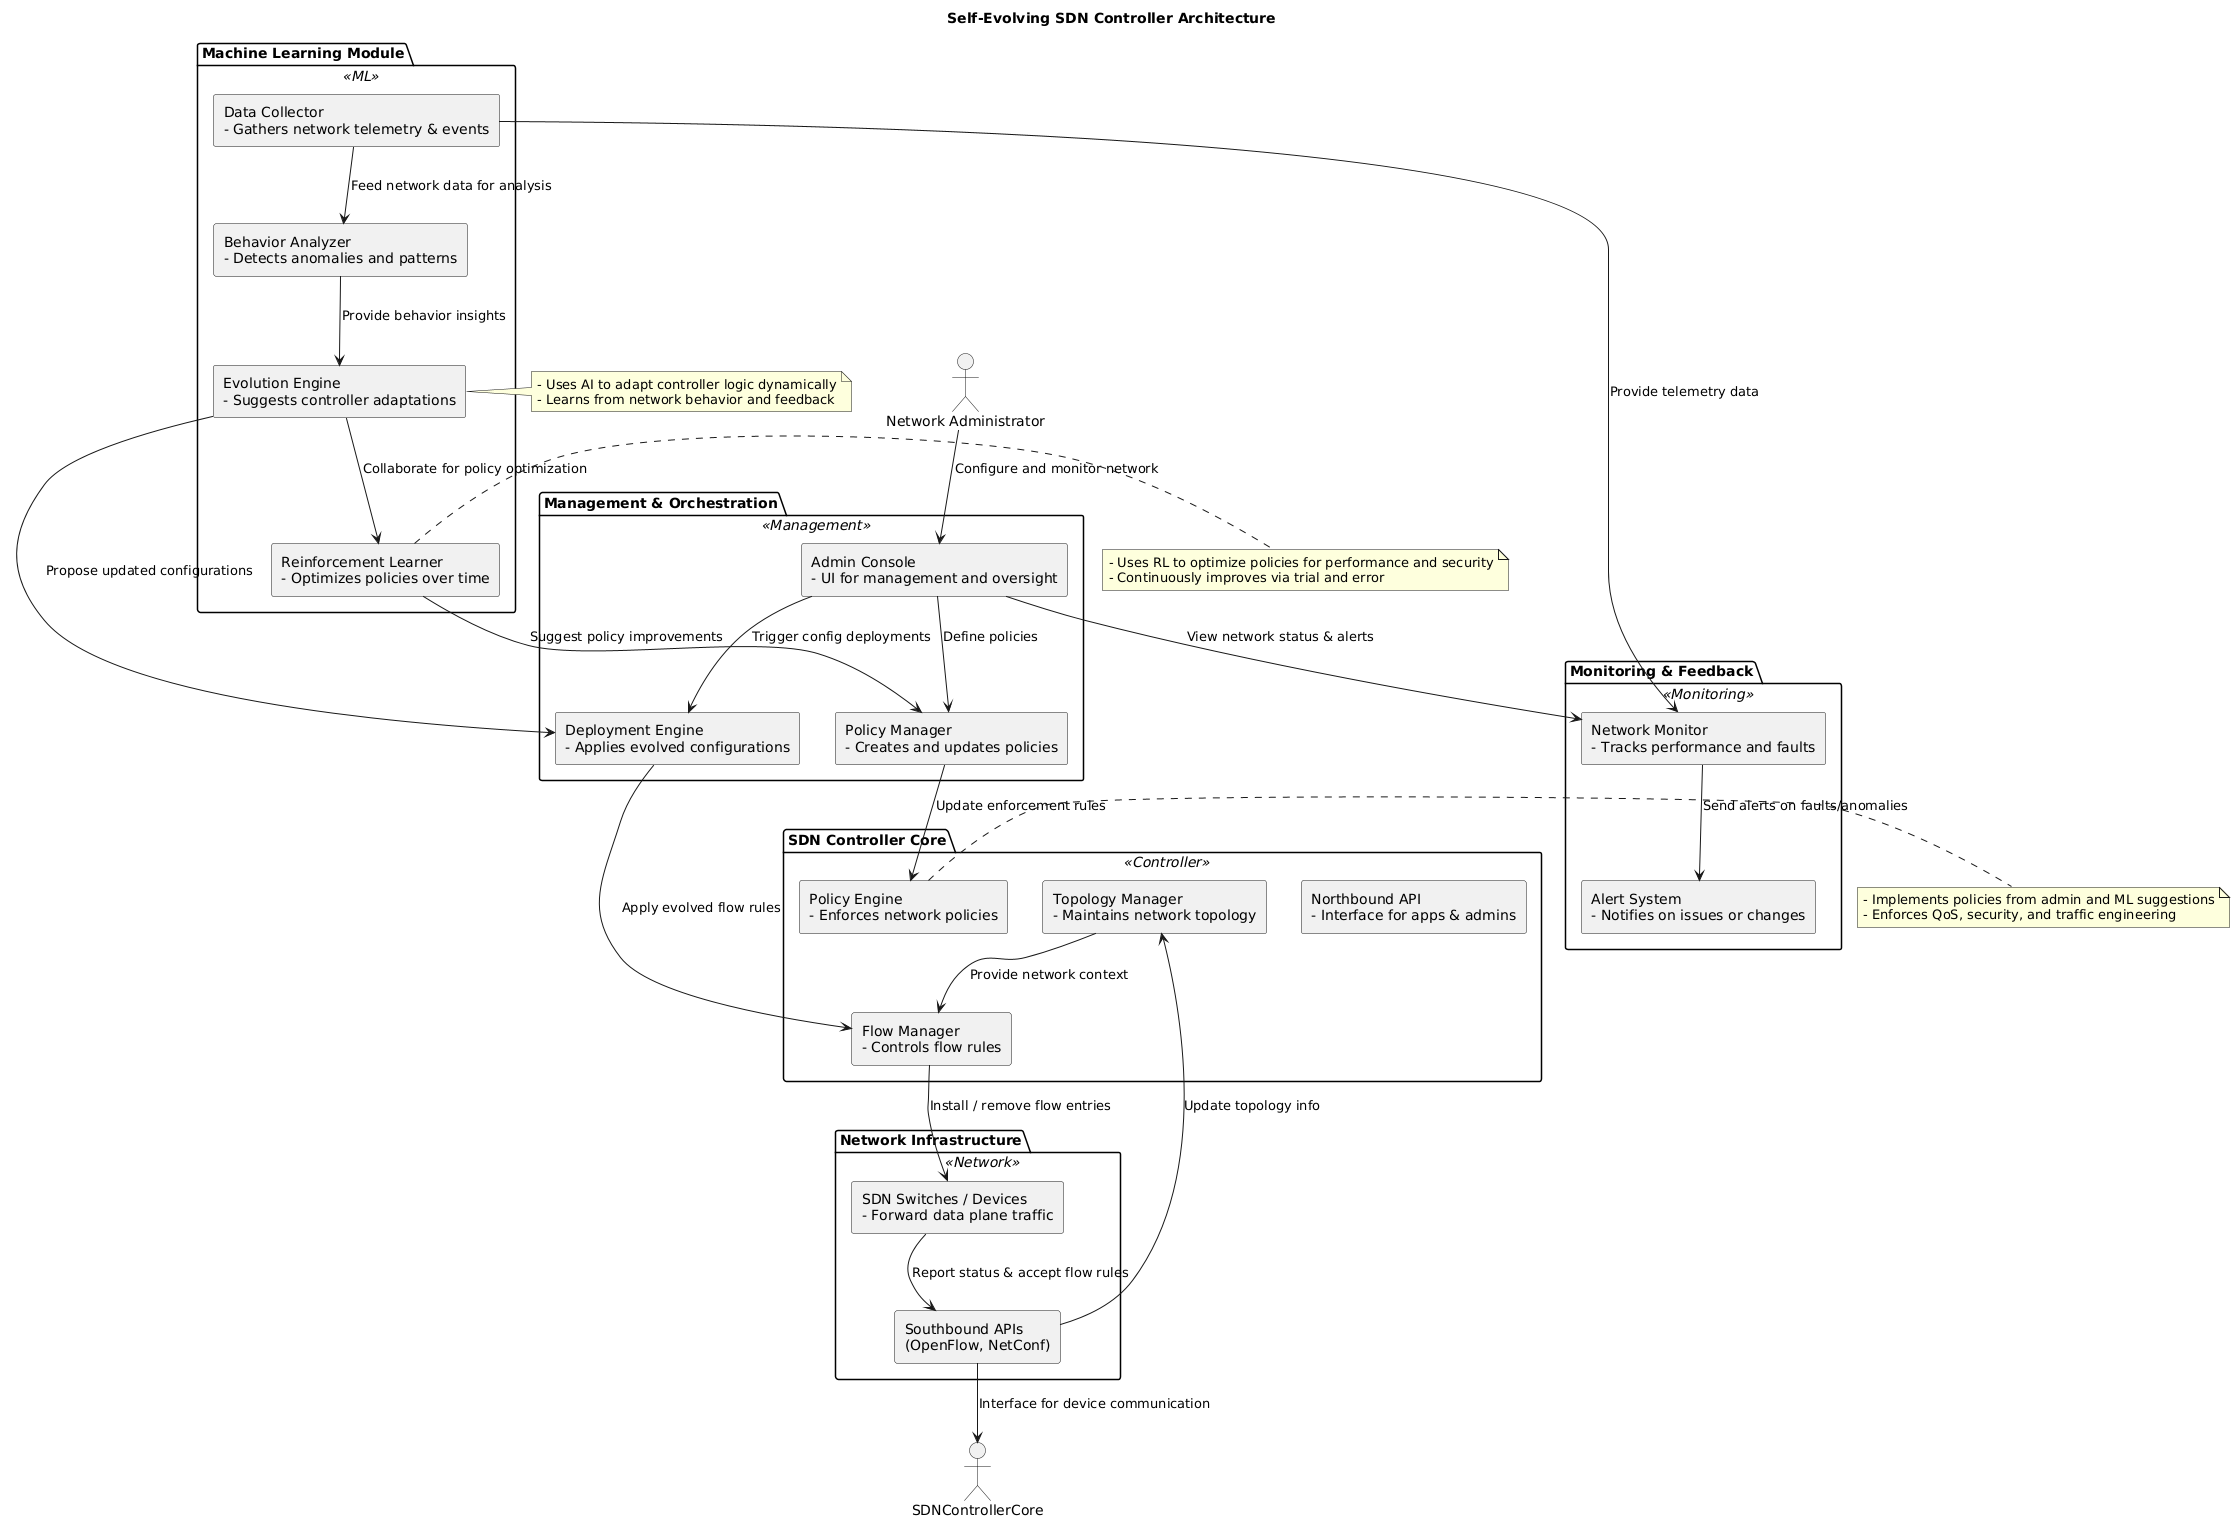

The diagram above was rendered by PlantUML. Its source (embedded in the PNG):
@startuml
skinparam backgroundColor #FFFFFF
skinparam componentStyle rectangle
skinparam rectangle {
  BackgroundColor<<Network>> #D0E8F2
  BackgroundColor<<Controller>> #FADBD8
  BackgroundColor<<ML>> #F9F1C8
  BackgroundColor<<Monitoring>> #C8E6C9
  BackgroundColor<<Management>> #FBE4E6
  BorderColor Black
}

title Self-Evolving SDN Controller Architecture

actor "Network Administrator" as Admin

package "Network Infrastructure" <<Network>> {
  component "SDN Switches / Devices\n- Forward data plane traffic" as SDNSwitches
  component "Southbound APIs\n(OpenFlow, NetConf)" as SouthboundAPI
}

package "SDN Controller Core" <<Controller>> {
  component "Topology Manager\n- Maintains network topology" as TopologyManager
  component "Flow Manager\n- Controls flow rules" as FlowManager
  component "Policy Engine\n- Enforces network policies" as PolicyEngine
  component "Northbound API\n- Interface for apps & admins" as NorthboundAPI
}

package "Machine Learning Module" <<ML>> {
  component "Data Collector\n- Gathers network telemetry & events" as DataCollector
  component "Behavior Analyzer\n- Detects anomalies and patterns" as BehaviorAnalyzer
  component "Evolution Engine\n- Suggests controller adaptations" as EvolutionEngine
  component "Reinforcement Learner\n- Optimizes policies over time" as ReinforcementLearner
}

package "Monitoring & Feedback" <<Monitoring>> {
  component "Network Monitor\n- Tracks performance and faults" as NetworkMonitor
  component "Alert System\n- Notifies on issues or changes" as AlertSystem
}

package "Management & Orchestration" <<Management>> {
  component "Admin Console\n- UI for management and oversight" as AdminConsole
  component "Policy Manager\n- Creates and updates policies" as PolicyManager
  component "Deployment Engine\n- Applies evolved configurations" as DeploymentEngine
}

Admin --> AdminConsole : Configure and monitor network
AdminConsole --> PolicyManager : Define policies
PolicyManager --> PolicyEngine : Update enforcement rules
AdminConsole --> DeploymentEngine : Trigger config deployments

SDNSwitches --> SouthboundAPI : Report status & accept flow rules
SouthboundAPI --> SDNControllerCore : Interface for device communication

SouthboundAPI --> TopologyManager : Update topology info
TopologyManager --> FlowManager : Provide network context
FlowManager --> SDNSwitches : Install / remove flow entries

DataCollector --> NetworkMonitor : Provide telemetry data
NetworkMonitor --> AlertSystem : Send alerts on faults/anomalies
DataCollector --> BehaviorAnalyzer : Feed network data for analysis
BehaviorAnalyzer --> EvolutionEngine : Provide behavior insights
EvolutionEngine --> ReinforcementLearner : Collaborate for policy optimization
ReinforcementLearner --> PolicyManager : Suggest policy improvements

EvolutionEngine --> DeploymentEngine : Propose updated configurations
DeploymentEngine --> FlowManager : Apply evolved flow rules

AdminConsole --> NetworkMonitor : View network status & alerts

note right of EvolutionEngine
- Uses AI to adapt controller logic dynamically
- Learns from network behavior and feedback
end note

note right of ReinforcementLearner
- Uses RL to optimize policies for performance and security
- Continuously improves via trial and error
end note

note right of PolicyEngine
- Implements policies from admin and ML suggestions
- Enforces QoS, security, and traffic engineering
end note
@enduml